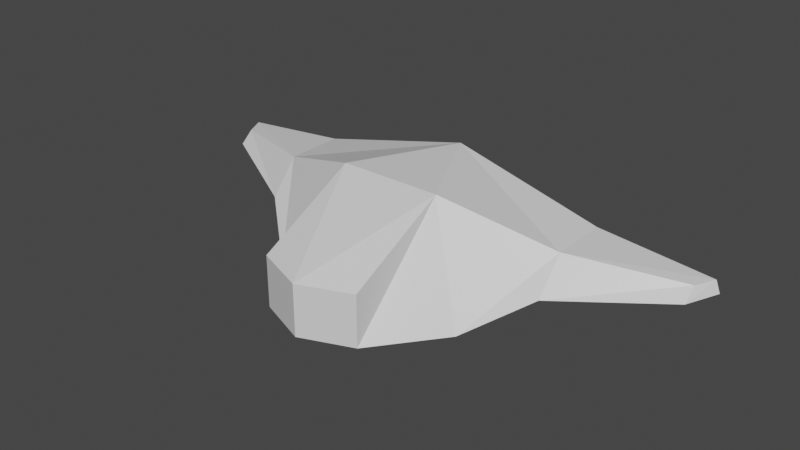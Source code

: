 # Source: ship.blend  (saved by Blender 2.92.15; exported with 4.5.12 LTS)
import bpy
from mathutils import Matrix  # noqa: F401  (used for matrix-valued properties, if any)

bpy.ops.wm.read_factory_settings(use_empty=True)
scene = bpy.context.scene
scene.name = 'Scene'

# ---- collections
col_collection = bpy.data.collections.new('Collection'); scene.collection.children.link(col_collection)

# ---- materials (node trees are filled in below, after node groups)
mat_material = bpy.data.materials.new('Material')
mat_material.alpha_threshold = 0.0
mat_material.use_transparent_shadow = False
mat_material.line_color = (0.0, 0.0, 0.0, 1.0)

# ---- material node trees
mat_material.use_nodes = True; mat_material.node_tree.nodes.clear()
_N = mat_material.node_tree.nodes; _L = mat_material.node_tree.links
n0 = _N.new('ShaderNodeOutputMaterial'); n0.name = 'Material Output'; n0.location = (300, 300)
n1 = _N.new('ShaderNodeBsdfPrincipled'); n1.name = 'Principled BSDF'; n1.location = (10, 300)
n1.distribution = 'GGX'
n1.subsurface_method = 'BURLEY'
n1.inputs[2].default_value = 0.4
n1.inputs[3].default_value = 1.45
n1.inputs[27].default_value = (0.0, 0.0, 0.0, 1.0)
n1.inputs[28].default_value = 1.0
_L.new(n1.outputs[0], n0.inputs[0])
n0.is_active_output = True

# ---- world
world_world = bpy.data.worlds.new('World'); scene.world = world_world
world_world.use_nodes = True; world_world.node_tree.nodes.clear()
_N = world_world.node_tree.nodes; _L = world_world.node_tree.links
n0 = _N.new('ShaderNodeOutputWorld'); n0.name = 'World Output'; n0.location = (300, 300)
n1 = _N.new('ShaderNodeBackground'); n1.name = 'Background'; n1.location = (10, 300)
n1.inputs[0].default_value = (0.05088, 0.05088, 0.05088, 1.0)
_L.new(n1.outputs[0], n0.inputs[0])
n0.is_active_output = True
world_world.color = (0.05088, 0.05088, 0.05088)
world_world.use_sun_shadow = False
world_world.sun_shadow_jitter_overblur = 0.0

# ---- meshes
me_cube = bpy.data.meshes.new('Cube')
me_cube.from_pydata([(-1.0, -1.0, 2.0), (-1.0, -1.0, 2.0), (-2.0, -1.699, 0.0), (-1.0, -2.987, 0.0), (-1.0, -2.987, 1.0), (0.0, -3.38, 1.0), (0.0, -3.38, 0.0), (-3.0, -0.8519, 0.675), (-3.0, -0.2998, 1.325), (-3.0, 0.8519, 1.325), (-5.272, 0.8519, 0.8862), (-5.0, 0.2022, 0.8862), (-5.0, 0.4634, 1.114), (-5.187, 0.8519, 1.114), (0.0, 1.942, 1.0), (0.0, 1.0, 2.0), (0.0, -1.0, 2.0), (-3.0, 0.8519, 0.675)], [(0, 1)], [(9, 15, 14, 17), (4, 3, 6, 5), (1, 2, 3, 4), (7, 8, 12, 11), (16, 15, 1), (2, 1, 8, 7), (11, 12, 13, 10), (9, 17, 10, 13), (17, 7, 11, 10), (8, 9, 13, 12), (6, 3, 2), (15, 9, 8, 1), (17, 14, 2), (5, 16, 1, 4), (14, 6, 2)])
_uv = me_cube.uv_layers.new(name='UVMap')
_uv.uv.foreach_set('vector', [0.625, 0.25, 0.0, 0.0, 0.0, 0.0, 0.375, 0.25, 0.625, 0.0, 0.375, 0.0, 0.375, 0.0, 0.625, 0.0, 0.625, 0.0, 0.375, 0.0, 0.375, 0.0, 0.625, 0.0, 0.375, 0.0, 0.625, 0.0, 0.625, 0.0, 0.375, 0.0, 0.875, 0.75, 0.0, 0.0, 0.875, 0.75, 0.375, 0.0, 0.625, 0.0, 0.625, 0.0, 0.375, 0.0, 0.375, 0.0, 0.625, 0.0, 0.625, 0.25, 0.375, 0.25, 0.625, 0.25, 0.375, 0.25, 0.375, 0.25, 0.625, 0.25, 0.125, 0.5, 0.125, 0.75, 0.125, 0.75, 0.125, 0.5, 0.875, 0.75, 0.875, 0.5, 0.875, 0.5, 0.875, 0.75, 0.375, 0.0, 0.375, 0.0, 0.375, 0.0, 0.0, 0.0, 0.875, 0.5, 0.625, 0.0, 0.875, 0.75, 0.375, 0.25, 0.375, 0.5, 0.375, 0.0, 0.625, 0.0, 0.875, 0.75, 0.875, 0.75, 0.625, 0.0, 0.375, 0.5, 0.375, 0.0, 0.375, 0.0])
me_cube.materials.append(mat_material)
me_cube.use_remesh_preserve_volume = False
me_cube.use_remesh_preserve_attributes = False
me_cube.use_mirror_vertex_groups = False
me_cube.update()

# ---- objects
ob_cube = bpy.data.objects.new('Cube', me_cube)

# ---- transforms, parenting, visibility, modifiers, constraints
ob_cube.location = (0.0, 0.0, 0.0)
ob_cube.scale = (0.1897, 0.1897, 0.1897)
ob_cube.lock_rotations_4d = False
ob_cube.empty_display_type = 'ARROWS'
ob_cube.lineart.crease_threshold = 0.0
_m = ob_cube.modifiers.new('Mirror', 'MIRROR')

# ---- collection membership
col_collection.objects.link(ob_cube)

# ---- scene / render settings (as saved in the file)
scene.frame_start = 1; scene.frame_end = 250; scene.frame_set(1)
scene.render.engine = 'BLENDER_EEVEE_NEXT'
scene.cycles.use_denoising = False
scene.cycles.samples = 128
scene.cycles.sampling_pattern = 'TABULATED_SOBOL'
scene.cycles.use_adaptive_sampling = False
scene.cycles.use_light_tree = False
scene.view_settings.view_transform = 'Filmic'
bpy.context.view_layer.update()

# ---- added for rendering (the .blend has no active camera and no usable light): camera, sun
cam_auto = bpy.data.cameras.new('AutoCamera')
cam_auto.lens = 50.0
cam_auto.sensor_width = 36.0
cam_auto.clip_end = 1000.0
ob_auto_camera = bpy.data.objects.new('AutoCamera', cam_auto)
scene.collection.objects.link(ob_auto_camera)
ob_auto_camera.location = (2.10209, -2.65891, 1.87134)
ob_auto_camera.rotation_euler = (1.09748, -7.21219e-08, 0.694738)
scene.camera = ob_auto_camera
light_auto_sun = bpy.data.lights.new('AutoSun', 'SUN')
light_auto_sun.energy = 3.0
light_auto_sun.angle = 0.0523599
ob_auto_sun = bpy.data.objects.new('AutoSun', light_auto_sun)
scene.collection.objects.link(ob_auto_sun)
ob_auto_sun.rotation_euler = (0.872665, 0.174533, 0.523599)
bpy.context.view_layer.update()
